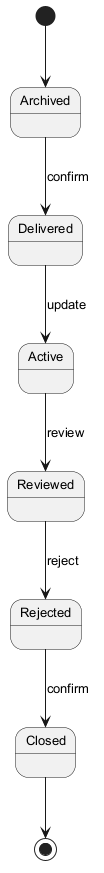

The diagram above was rendered by PlantUML. Its source (embedded in the PNG):
@startuml
skinparam defaultFontSize 13
[*] --> Archived
Archived --> Delivered : confirm
Delivered --> Active : update
Active --> Reviewed : review
Reviewed --> Rejected : reject
Rejected --> Closed : confirm
Closed --> [*]
@enduml